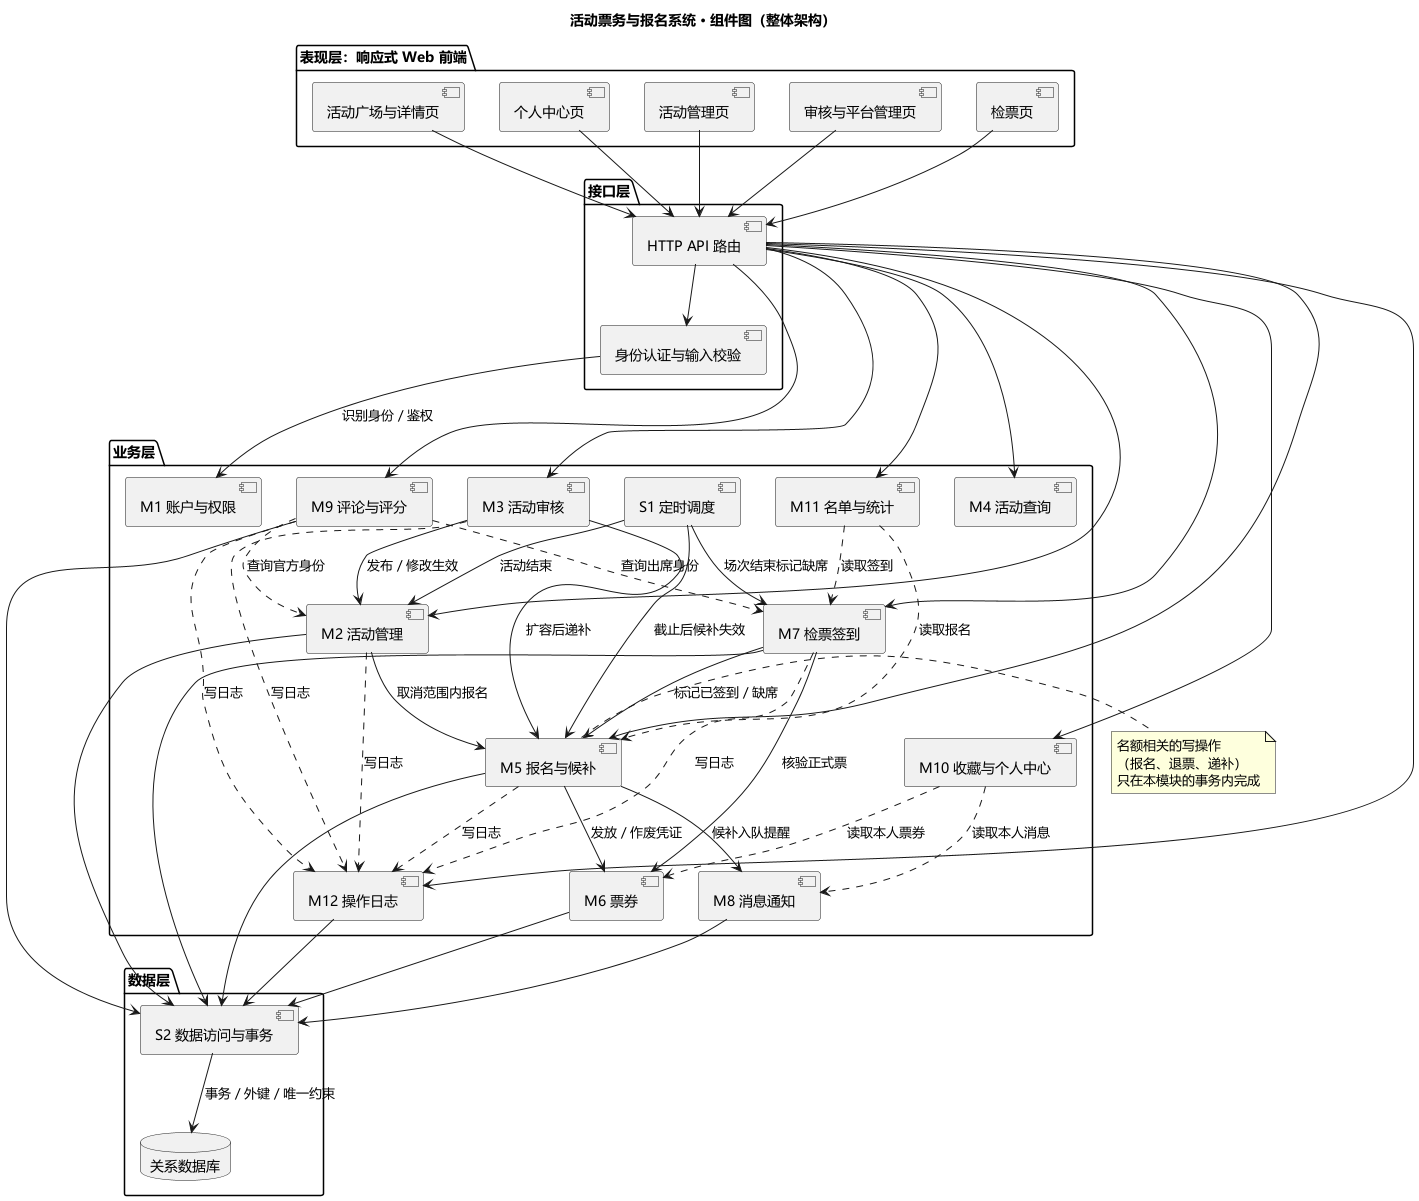

The diagram above was rendered by PlantUML. Its source (embedded in the PNG):
@startuml UML组件图
' 结构性图：组件图。描述整体分层架构、模块划分及模块之间的依赖
skinparam defaultFontName "Microsoft YaHei"
skinparam shadowing false
skinparam componentStyle uml2

title 活动票务与报名系统 · 组件图（整体架构）

package "表现层：响应式 Web 前端" {
  [活动广场与详情页] as UI_Public
  [个人中心页] as UI_Me
  [活动管理页] as UI_Org
  [审核与平台管理页] as UI_Admin
  [检票页] as UI_Check
}

package "接口层" {
  [HTTP API 路由] as API
  [身份认证与输入校验] as Gate
}

package "业务层" {
  [M1 账户与权限] as M1
  [M2 活动管理] as M2
  [M3 活动审核] as M3
  [M4 活动查询] as M4
  [M5 报名与候补] as M5
  [M6 票券] as M6
  [M7 检票签到] as M7
  [M8 消息通知] as M8
  [M9 评论与评分] as M9
  [M10 收藏与个人中心] as M10
  [M11 名单与统计] as M11
  [M12 操作日志] as M12
  [S1 定时调度] as S1
}

package "数据层" {
  [S2 数据访问与事务] as DAO
  database "关系数据库" as DB
}

UI_Public --> API
UI_Me --> API
UI_Org --> API
UI_Admin --> API
UI_Check --> API

API --> Gate
Gate --> M1 : 识别身份 / 鉴权

API --> M2
API --> M3
API --> M4
API --> M5
API --> M7
API --> M9
API --> M10
API --> M11
API --> M12

M3 --> M2 : 发布 / 修改生效
M3 --> M5 : 扩容后递补
M2 --> M5 : 取消范围内报名
M5 --> M6 : 发放 / 作废凭证
M5 --> M8 : 候补入队提醒
M7 --> M6 : 核验正式票
M7 --> M5 : 标记已签到 / 缺席
M9 ..> M7 : 查询出席身份
M9 ..> M2 : 查询官方身份
M10 ..> M6 : 读取本人票券
M10 ..> M8 : 读取本人消息
M11 ..> M5 : 读取报名
M11 ..> M7 : 读取签到

S1 --> M5 : 截止后候补失效
S1 --> M7 : 场次结束标记缺席
S1 --> M2 : 活动结束

M2 ..> M12 : 写日志
M3 ..> M12 : 写日志
M5 ..> M12 : 写日志
M7 ..> M12 : 写日志
M9 ..> M12 : 写日志

M2 --> DAO
M5 --> DAO
M6 --> DAO
M7 --> DAO
M8 --> DAO
M9 --> DAO
M12 --> DAO
DAO --> DB : 事务 / 外键 / 唯一约束

note right of M5
  名额相关的写操作
  （报名、退票、递补）
  只在本模块的事务内完成
end note

@enduml